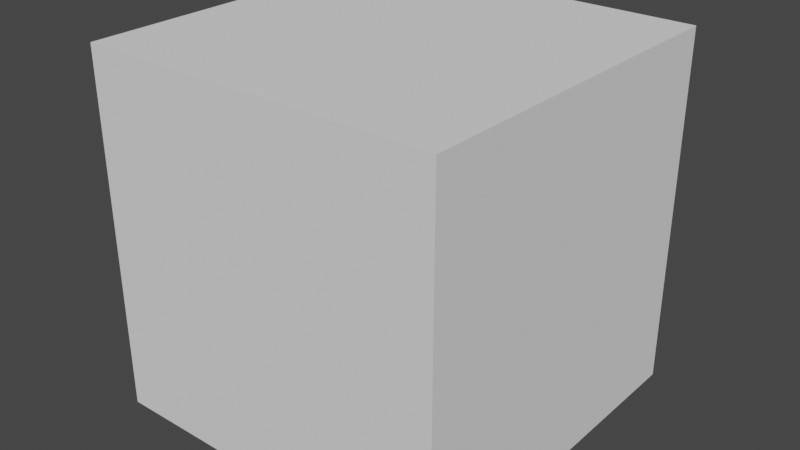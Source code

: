 # Source: BoxUpdated.blend  (saved by Blender 3.1.7; exported with 4.5.12 LTS)
import bpy
from mathutils import Matrix  # noqa: F401  (used for matrix-valued properties, if any)

bpy.ops.wm.read_factory_settings(use_empty=True)
scene = bpy.context.scene
scene.name = 'Scene'

# ---- collections
col_collection = bpy.data.collections.new('Collection'); scene.collection.children.link(col_collection)

# ---- world
world_world = bpy.data.worlds.new('World'); scene.world = world_world
world_world.use_nodes = True; world_world.node_tree.nodes.clear()
_N = world_world.node_tree.nodes; _L = world_world.node_tree.links
n0 = _N.new('ShaderNodeOutputWorld'); n0.name = 'World Output'; n0.location = (300, 300)
n1 = _N.new('ShaderNodeBackground'); n1.name = 'Background'; n1.location = (10, 300)
n1.inputs[0].default_value = (0.05088, 0.05088, 0.05088, 1.0)
_L.new(n1.outputs[0], n0.inputs[0])
n0.is_active_output = True
world_world.color = (0.05088, 0.05088, 0.05088)
world_world.use_sun_shadow = False
world_world.sun_shadow_jitter_overblur = 0.0

# ---- meshes
me_cube = bpy.data.meshes.new('Cube')
me_cube.from_pydata([(1.0, 1.0, 1.0), (1.0, 1.0, -1.0), (1.0, -1.0, 1.0), (1.0, -1.0, -1.0), (-1.0, 1.0, 1.0), (-1.0, 1.0, -1.0), (-1.0, -1.0, 1.0), (-1.0, -1.0, -1.0)], [], [(0, 4, 6, 2), (3, 2, 6, 7), (7, 6, 4, 5), (5, 1, 3, 7), (1, 0, 2, 3), (5, 4, 0, 1)])
_uv = me_cube.uv_layers.new(name='UVMap')
_uv.uv.foreach_set('vector', [0.625, 0.5, 0.875, 0.5, 0.875, 0.75, 0.625, 0.75, 0.375, 0.75, 0.625, 0.75, 0.625, 1.0, 0.375, 1.0, 0.375, 0.0, 0.625, 0.0, 0.625, 0.25, 0.375, 0.25, 0.125, 0.5, 0.375, 0.5, 0.375, 0.75, 0.125, 0.75, 0.375, 0.5, 0.625, 0.5, 0.625, 0.75, 0.375, 0.75, 0.375, 0.25, 0.625, 0.25, 0.625, 0.5, 0.375, 0.5])
me_cube.use_remesh_preserve_volume = False
me_cube.use_remesh_preserve_attributes = False
me_cube.use_mirror_vertex_groups = False
me_cube.update()

# ---- objects
ob_cube = bpy.data.objects.new('Cube', me_cube)

# ---- transforms, parenting, visibility, modifiers, constraints
ob_cube.location = (0.0, 0.0, 0.0)
ob_cube.lock_rotations_4d = False
ob_cube.empty_display_type = 'ARROWS'
ob_cube.lineart.crease_threshold = 0.0

# ---- collection membership
col_collection.objects.link(ob_cube)

# ---- scene / render settings (as saved in the file)
scene.frame_start = 1; scene.frame_end = 250; scene.frame_set(1)
scene.render.engine = 'BLENDER_EEVEE_NEXT'
scene.cycles.sampling_pattern = 'TABULATED_SOBOL'
scene.cycles.use_light_tree = False
scene.view_settings.view_transform = 'Filmic'
bpy.context.view_layer.update()

# ---- added for rendering (the .blend has no active camera and no usable light): camera, sun
cam_auto = bpy.data.cameras.new('AutoCamera')
cam_auto.lens = 50.0
cam_auto.sensor_width = 36.0
cam_auto.clip_end = 1000.0
ob_auto_camera = bpy.data.objects.new('AutoCamera', cam_auto)
scene.collection.objects.link(ob_auto_camera)
ob_auto_camera.location = (3.20507, -3.84609, 2.56406)
ob_auto_camera.rotation_euler = (1.09748, -7.21219e-08, 0.694738)
scene.camera = ob_auto_camera
light_auto_sun = bpy.data.lights.new('AutoSun', 'SUN')
light_auto_sun.energy = 3.0
light_auto_sun.angle = 0.0523599
ob_auto_sun = bpy.data.objects.new('AutoSun', light_auto_sun)
scene.collection.objects.link(ob_auto_sun)
ob_auto_sun.rotation_euler = (0.872665, 0.174533, 0.523599)
bpy.context.view_layer.update()
